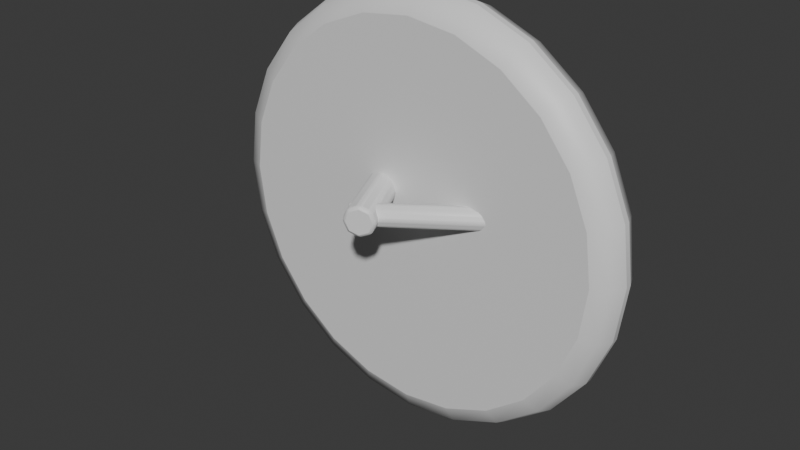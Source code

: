 # Source: OP_Clock.blend  (saved by Blender 5.2.44; exported with 4.5.12 LTS)
import bpy
from mathutils import Matrix  # noqa: F401  (used for matrix-valued properties, if any)

bpy.ops.wm.read_factory_settings(use_empty=True)
scene = bpy.context.scene
scene.name = 'Scene'

# ---- collections
col_collection = bpy.data.collections.new('Collection'); scene.collection.children.link(col_collection)

# ---- materials (node trees are filled in below, after node groups)
mat_op_cream = bpy.data.materials.new('OP_cream')
mat_op_cream.diffuse_color = (0.68, 0.57, 0.39, 1.0)
mat_op_cream.roughness = 0.62
mat_op_dark = bpy.data.materials.new('OP_dark')
mat_op_dark.diffuse_color = (0.012, 0.016, 0.018, 1.0)
mat_op_dark.roughness = 0.62
mat_op_burgundy = bpy.data.materials.new('OP_burgundy')
mat_op_burgundy.diffuse_color = (0.145, 0.035, 0.052, 1.0)
mat_op_burgundy.roughness = 0.62

# ---- material node trees
mat_op_cream.use_nodes = True; mat_op_cream.node_tree.nodes.clear()
_N = mat_op_cream.node_tree.nodes; _L = mat_op_cream.node_tree.links
n0 = _N.new('ShaderNodeBsdfPrincipled'); n0.name = 'Principled BSDF'; n0.location = (-200, 100)
n0.inputs[10].default_value = 0.005
n1 = _N.new('ShaderNodeOutputMaterial'); n1.name = 'Material Output'; n1.location = (200, 100)
_L.new(n0.outputs[0], n1.inputs[0])
n1.is_active_output = True
mat_op_dark.use_nodes = True; mat_op_dark.node_tree.nodes.clear()
_N = mat_op_dark.node_tree.nodes; _L = mat_op_dark.node_tree.links
n0 = _N.new('ShaderNodeBsdfPrincipled'); n0.name = 'Principled BSDF'; n0.location = (-200, 100)
n0.inputs[10].default_value = 0.005
n1 = _N.new('ShaderNodeOutputMaterial'); n1.name = 'Material Output'; n1.location = (200, 100)
_L.new(n0.outputs[0], n1.inputs[0])
n1.is_active_output = True
mat_op_burgundy.use_nodes = True; mat_op_burgundy.node_tree.nodes.clear()
_N = mat_op_burgundy.node_tree.nodes; _L = mat_op_burgundy.node_tree.links
n0 = _N.new('ShaderNodeBsdfPrincipled'); n0.name = 'Principled BSDF'; n0.location = (-200, 100)
n0.inputs[10].default_value = 0.005
n1 = _N.new('ShaderNodeOutputMaterial'); n1.name = 'Material Output'; n1.location = (200, 100)
_L.new(n0.outputs[0], n1.inputs[0])
n1.is_active_output = True

# ---- world
world_world = bpy.data.worlds.new('World'); scene.world = world_world
world_world.use_nodes = True; world_world.node_tree.nodes.clear()
_N = world_world.node_tree.nodes; _L = world_world.node_tree.links
n0 = _N.new('ShaderNodeOutputWorld'); n0.name = 'World Output'; n0.location = (200, 100)
n1 = _N.new('ShaderNodeBackground'); n1.name = 'Background'; n1.location = (-200, 100)
n1.inputs[0].default_value = (0.05088, 0.05088, 0.05088, 1.0)
_L.new(n1.outputs[0], n0.inputs[0])
n0.is_active_output = True
world_world.color = (0.05088, 0.05088, 0.05088)
world_world.sun_shadow_jitter_overblur = 0.0

# ---- meshes
me_cylinder = bpy.data.meshes.new('Cylinder')
me_cylinder.from_pydata([(0.0, 0.34, -0.04), (0.0, 0.34, 0.04), (0.088, 0.3284, -0.04), (0.088, 0.3284, 0.04), (0.17, 0.2944, -0.04), (0.17, 0.2944, 0.04), (0.2404, 0.2404, -0.04), (0.2404, 0.2404, 0.04), (0.2944, 0.17, -0.04), (0.2944, 0.17, 0.04), (0.3284, 0.088, -0.04), (0.3284, 0.088, 0.04), (0.34, 0.0, -0.04), (0.34, 0.0, 0.04), (0.3284, -0.088, -0.04), (0.3284, -0.088, 0.04), (0.2944, -0.17, -0.04), (0.2944, -0.17, 0.04), (0.2404, -0.2404, -0.04), (0.2404, -0.2404, 0.04), (0.17, -0.2944, -0.04), (0.17, -0.2944, 0.04), (0.088, -0.3284, -0.04), (0.088, -0.3284, 0.04), (0.0, -0.34, -0.04), (0.0, -0.34, 0.04), (-0.088, -0.3284, -0.04), (-0.088, -0.3284, 0.04), (-0.17, -0.2944, -0.04), (-0.17, -0.2944, 0.04), (-0.2404, -0.2404, -0.04), (-0.2404, -0.2404, 0.04), (-0.2944, -0.17, -0.04), (-0.2944, -0.17, 0.04), (-0.3284, -0.088, -0.04), (-0.3284, -0.088, 0.04), (-0.34, 0.0, -0.04), (-0.34, 0.0, 0.04), (-0.3284, 0.088, -0.04), (-0.3284, 0.088, 0.04), (-0.2944, 0.17, -0.04), (-0.2944, 0.17, 0.04), (-0.2404, 0.2404, -0.04), (-0.2404, 0.2404, 0.04), (-0.17, 0.2944, -0.04), (-0.17, 0.2944, 0.04), (-0.088, 0.3284, -0.04), (-0.088, 0.3284, 0.04)], [], [(0, 1, 3, 2), (2, 3, 5, 4), (4, 5, 7, 6), (6, 7, 9, 8), (8, 9, 11, 10), (10, 11, 13, 12), (12, 13, 15, 14), (14, 15, 17, 16), (16, 17, 19, 18), (18, 19, 21, 20), (20, 21, 23, 22), (22, 23, 25, 24), (24, 25, 27, 26), (26, 27, 29, 28), (28, 29, 31, 30), (30, 31, 33, 32), (32, 33, 35, 34), (34, 35, 37, 36), (36, 37, 39, 38), (38, 39, 41, 40), (40, 41, 43, 42), (42, 43, 45, 44), (3, 1, 47, 45, 43, 41, 39, 37, 35, 33, 31, 29, 27, 25, 23, 21, 19, 17, 15, 13, 11, 9, 7, 5), (44, 45, 47, 46), (46, 47, 1, 0), (0, 2, 4, 6, 8, 10, 12, 14, 16, 18, 20, 22, 24, 26, 28, 30, 32, 34, 36, 38, 40, 42, 44, 46)])
me_cylinder.polygons.foreach_set('use_smooth', [True] * 26)
_k = set([(0, 2), (0, 46), (1, 3), (1, 47), (2, 4), (3, 5), (4, 6), (5, 7), (6, 8), (7, 9), (8, 10), (9, 11), (10, 12), (11, 13), (12, 14), (13, 15), (14, 16), (15, 17), (16, 18), (17, 19), (18, 20), (19, 21), (20, 22), (21, 23), (22, 24), (23, 25), (24, 26), (25, 27), (26, 28), (27, 29), (28, 30), (29, 31), (30, 32), (31, 33), (32, 34), (33, 35), (34, 36), (35, 37), (36, 38), (37, 39), (38, 40), (39, 41), (40, 42), (41, 43), (42, 44), (43, 45), (44, 46), (45, 47)])
me_cylinder.attributes.new('sharp_edge', 'BOOLEAN', 'EDGE').data.foreach_set('value', [ (min(e.vertices), max(e.vertices)) in _k for e in me_cylinder.edges])
_uv = me_cylinder.uv_layers.new(name='UVMap')
_uv.uv.foreach_set('vector', [1.0, 0.5, 1.0, 1.0, 0.9583, 1.0, 0.9583, 0.5, 0.9583, 0.5, 0.9583, 1.0, 0.9167, 1.0, 0.9167, 0.5, 0.9167, 0.5, 0.9167, 1.0, 0.875, 1.0, 0.875, 0.5, 0.875, 0.5, 0.875, 1.0, 0.8333, 1.0, 0.8333, 0.5, 0.8333, 0.5, 0.8333, 1.0, 0.7917, 1.0, 0.7917, 0.5, 0.7917, 0.5, 0.7917, 1.0, 0.75, 1.0, 0.75, 0.5, 0.75, 0.5, 0.75, 1.0, 0.7083, 1.0, 0.7083, 0.5, 0.7083, 0.5, 0.7083, 1.0, 0.6667, 1.0, 0.6667, 0.5, 0.6667, 0.5, 0.6667, 1.0, 0.625, 1.0, 0.625, 0.5, 0.625, 0.5, 0.625, 1.0, 0.5833, 1.0, 0.5833, 0.5, 0.5833, 0.5, 0.5833, 1.0, 0.5417, 1.0, 0.5417, 0.5, 0.5417, 0.5, 0.5417, 1.0, 0.5, 1.0, 0.5, 0.5, 0.5, 0.5, 0.5, 1.0, 0.4583, 1.0, 0.4583, 0.5, 0.4583, 0.5, 0.4583, 1.0, 0.4167, 1.0, 0.4167, 0.5, 0.4167, 0.5, 0.4167, 1.0, 0.375, 1.0, 0.375, 0.5, 0.375, 0.5, 0.375, 1.0, 0.3333, 1.0, 0.3333, 0.5, 0.3333, 0.5, 0.3333, 1.0, 0.2917, 1.0, 0.2917, 0.5, 0.2917, 0.5, 0.2917, 1.0, 0.25, 1.0, 0.25, 0.5, 0.25, 0.5, 0.25, 1.0, 0.2083, 1.0, 0.2083, 0.5, 0.2083, 0.5, 0.2083, 1.0, 0.1667, 1.0, 0.1667, 0.5, 0.1667, 0.5, 0.1667, 1.0, 0.125, 1.0, 0.125, 0.5, 0.125, 0.5, 0.125, 1.0, 0.08333, 1.0, 0.08333, 0.5, 0.3121, 0.4818, 0.25, 0.49, 0.1879, 0.4818, 0.13, 0.4578, 0.08029, 0.4197, 0.04215, 0.37, 0.01818, 0.3121, 0.01, 0.25, 0.01818, 0.1879, 0.04215, 0.13, 0.08029, 0.08029, 0.13, 0.04215, 0.1879, 0.01818, 0.25, 0.01, 0.3121, 0.01818, 0.37, 0.04215, 0.4197, 0.08029, 0.4578, 0.13, 0.4818, 0.1879, 0.49, 0.25, 0.4818, 0.3121, 0.4578, 0.37, 0.4197, 0.4197, 0.37, 0.4578, 0.08333, 0.5, 0.08333, 1.0, 0.04167, 1.0, 0.04167, 0.5, 0.04167, 0.5, 0.04167, 1.0, -1.863e-07, 1.0, -1.863e-07, 0.5, 0.75, 0.49, 0.8121, 0.4818, 0.87, 0.4578, 0.9197, 0.4197, 0.9578, 0.37, 0.9818, 0.3121, 0.99, 0.25, 0.9818, 0.1879, 0.9578, 0.13, 0.9197, 0.08029, 0.87, 0.04215, 0.8121, 0.01818, 0.75, 0.01, 0.6879, 0.01818, 0.63, 0.04215, 0.5803, 0.08029, 0.5422, 0.13, 0.5182, 0.1879, 0.51, 0.25, 0.5182, 0.3121, 0.5422, 0.37, 0.5803, 0.4197, 0.63, 0.4578, 0.6879, 0.4818])
me_cylinder.materials.append(mat_op_cream)
me_cylinder.update()
me_cylinder_001 = bpy.data.meshes.new('Cylinder.001')
me_cylinder_001.from_pydata([(4.441e-17, 0.025, -0.1), (4.441e-17, 0.025, 0.1), (0.01768, 0.01768, -0.1), (0.01768, 0.01768, 0.1), (0.025, -4.441e-17, -0.1), (0.025, -4.441e-17, 0.1), (0.01768, -0.01768, -0.1), (0.01768, -0.01768, 0.1), (-4.441e-17, -0.025, -0.1), (-4.441e-17, -0.025, 0.1), (-0.01768, -0.01768, -0.1), (-0.01768, -0.01768, 0.1), (-0.025, 4.441e-17, -0.1), (-0.025, 4.441e-17, 0.1), (-0.01768, 0.01768, -0.1), (-0.01768, 0.01768, 0.1)], [], [(0, 1, 3, 2), (2, 3, 5, 4), (4, 5, 7, 6), (6, 7, 9, 8), (8, 9, 11, 10), (10, 11, 13, 12), (3, 1, 15, 13, 11, 9, 7, 5), (12, 13, 15, 14), (14, 15, 1, 0), (0, 2, 4, 6, 8, 10, 12, 14)])
me_cylinder_001.polygons.foreach_set('use_smooth', [True] * 10)
_k = set([(0, 1), (0, 2), (0, 14), (1, 3), (1, 15), (2, 3), (2, 4), (3, 5), (4, 5), (4, 6), (5, 7), (6, 7), (6, 8), (7, 9), (8, 9), (8, 10), (9, 11), (10, 11), (10, 12), (11, 13), (12, 13), (12, 14), (13, 15), (14, 15)])
me_cylinder_001.attributes.new('sharp_edge', 'BOOLEAN', 'EDGE').data.foreach_set('value', [ (min(e.vertices), max(e.vertices)) in _k for e in me_cylinder_001.edges])
_uv = me_cylinder_001.uv_layers.new(name='UVMap')
_uv.uv.foreach_set('vector', [1.0, 0.5, 1.0, 1.0, 0.875, 1.0, 0.875, 0.5, 0.875, 0.5, 0.875, 1.0, 0.75, 1.0, 0.75, 0.5, 0.75, 0.5, 0.75, 1.0, 0.625, 1.0, 0.625, 0.5, 0.625, 0.5, 0.625, 1.0, 0.5, 1.0, 0.5, 0.5, 0.5, 0.5, 0.5, 1.0, 0.375, 1.0, 0.375, 0.5, 0.375, 0.5, 0.375, 1.0, 0.25, 1.0, 0.25, 0.5, 0.4197, 0.4197, 0.25, 0.49, 0.08029, 0.4197, 0.01, 0.25, 0.08029, 0.08029, 0.25, 0.01, 0.4197, 0.08029, 0.49, 0.25, 0.25, 0.5, 0.25, 1.0, 0.125, 1.0, 0.125, 0.5, 0.125, 0.5, 0.125, 1.0, 0.0, 1.0, 0.0, 0.5, 0.75, 0.49, 0.9197, 0.4197, 0.99, 0.25, 0.9197, 0.08029, 0.75, 0.01, 0.5803, 0.08029, 0.51, 0.25, 0.5803, 0.4197])
me_cylinder_001.materials.append(mat_op_dark)
me_cylinder_001.update()
me_cylinder_002 = bpy.data.meshes.new('Cylinder.002')
me_cylinder_002.from_pydata([(0.0, 0.018, -0.13), (0.0, 0.018, 0.13), (0.01273, 0.01273, -0.13), (0.01273, 0.01273, 0.13), (0.018, 4.619e-16, -0.13), (0.018, -4.619e-16, 0.13), (0.01273, -0.01273, -0.13), (0.01273, -0.01273, 0.13), (0.0, -0.018, -0.13), (0.0, -0.018, 0.13), (-0.01273, -0.01273, -0.13), (-0.01273, -0.01273, 0.13), (-0.018, 4.619e-16, -0.13), (-0.018, -4.619e-16, 0.13), (-0.01273, 0.01273, -0.13), (-0.01273, 0.01273, 0.13)], [], [(0, 1, 3, 2), (2, 3, 5, 4), (4, 5, 7, 6), (6, 7, 9, 8), (8, 9, 11, 10), (10, 11, 13, 12), (3, 1, 15, 13, 11, 9, 7, 5), (12, 13, 15, 14), (14, 15, 1, 0), (0, 2, 4, 6, 8, 10, 12, 14)])
me_cylinder_002.polygons.foreach_set('use_smooth', [True] * 10)
_k = set([(0, 1), (0, 2), (0, 14), (1, 3), (1, 15), (2, 3), (2, 4), (3, 5), (4, 5), (4, 6), (5, 7), (6, 7), (6, 8), (7, 9), (8, 9), (8, 10), (9, 11), (10, 11), (10, 12), (11, 13), (12, 13), (12, 14), (13, 15), (14, 15)])
me_cylinder_002.attributes.new('sharp_edge', 'BOOLEAN', 'EDGE').data.foreach_set('value', [ (min(e.vertices), max(e.vertices)) in _k for e in me_cylinder_002.edges])
_uv = me_cylinder_002.uv_layers.new(name='UVMap')
_uv.uv.foreach_set('vector', [1.0, 0.5, 1.0, 1.0, 0.875, 1.0, 0.875, 0.5, 0.875, 0.5, 0.875, 1.0, 0.75, 1.0, 0.75, 0.5, 0.75, 0.5, 0.75, 1.0, 0.625, 1.0, 0.625, 0.5, 0.625, 0.5, 0.625, 1.0, 0.5, 1.0, 0.5, 0.5, 0.5, 0.5, 0.5, 1.0, 0.375, 1.0, 0.375, 0.5, 0.375, 0.5, 0.375, 1.0, 0.25, 1.0, 0.25, 0.5, 0.4197, 0.4197, 0.25, 0.49, 0.08029, 0.4197, 0.01, 0.25, 0.08029, 0.08029, 0.25, 0.01, 0.4197, 0.08029, 0.49, 0.25, 0.25, 0.5, 0.25, 1.0, 0.125, 1.0, 0.125, 0.5, 0.125, 0.5, 0.125, 1.0, 0.0, 1.0, 0.0, 0.5, 0.75, 0.49, 0.9197, 0.4197, 0.99, 0.25, 0.9197, 0.08029, 0.75, 0.01, 0.5803, 0.08029, 0.51, 0.25, 0.5803, 0.4197])
me_cylinder_002.materials.append(mat_op_burgundy)
me_cylinder_002.update()

# ---- objects
ob_clock = bpy.data.objects.new('Clock', None)
ob_face = bpy.data.objects.new('Face', me_cylinder)
ob_hour = bpy.data.objects.new('Hour', me_cylinder_001)
ob_minute = bpy.data.objects.new('Minute', me_cylinder_002)

# ---- transforms, parenting, visibility, modifiers, constraints
ob_clock.location = (0.0, 0.0, 0.0)
ob_face.parent = ob_clock
ob_face.location = (0.0, 0.0, 0.34)
ob_face.rotation_euler = (1.571, 0.0, 0.0)
_m = ob_face.modifiers.new('Soft toy bevel', 'BEVEL')
_m.width = 0.035
_m.width_pct = 0.035
_m.segments = 2
ob_hour.parent = ob_clock
ob_hour.location = (-0.04, -0.055, 0.38)
ob_hour.rotation_euler = (1.571, 0.0, 0.4363)
_m = ob_hour.modifiers.new('Soft toy bevel', 'BEVEL')
_m.width = 0.005
_m.width_pct = 0.005
_m.segments = 2
ob_minute.parent = ob_clock
ob_minute.location = (0.08, -0.06, 0.38)
ob_minute.rotation_euler = (1.571, 0.0, -0.9599)
_m = ob_minute.modifiers.new('Soft toy bevel', 'BEVEL')
_m.width = 0.0036
_m.width_pct = 0.0036
_m.segments = 2

# ---- collection membership
col_collection.objects.link(ob_clock)
col_collection.objects.link(ob_face)
col_collection.objects.link(ob_hour)
col_collection.objects.link(ob_minute)

# ---- scene / render settings (as saved in the file)
scene.frame_start = 1; scene.frame_end = 250; scene.frame_set(1)
scene.render.engine = 'BLENDER_EEVEE_NEXT'
scene.render.bake_bias = 0.0
scene.render.bake_samples = 0
scene.render.compositor_device = 'GPU'
scene.eevee.use_volume_custom_range = False
scene.eevee.fast_gi_thickness_near = 0.1
scene.eevee.fast_gi_thickness_far = 0.0
scene.eevee.ray_tracing_options.screen_trace_thickness = 0.1
bpy.context.view_layer.update()

# ---- added for rendering (the .blend has no active camera and no usable light): camera, sun
cam_auto = bpy.data.cameras.new('AutoCamera')
cam_auto.lens = 50.0
cam_auto.sensor_width = 36.0
cam_auto.clip_end = 1000.0
ob_auto_camera = bpy.data.objects.new('AutoCamera', cam_auto)
scene.collection.objects.link(ob_auto_camera)
ob_auto_camera.location = (0.909068, -1.14588, 1.06725)
ob_auto_camera.rotation_euler = (1.09748, -7.21219e-08, 0.694738)
scene.camera = ob_auto_camera
light_auto_sun = bpy.data.lights.new('AutoSun', 'SUN')
light_auto_sun.energy = 3.0
light_auto_sun.angle = 0.0523599
ob_auto_sun = bpy.data.objects.new('AutoSun', light_auto_sun)
scene.collection.objects.link(ob_auto_sun)
ob_auto_sun.rotation_euler = (0.872665, 0.174533, 0.523599)
bpy.context.view_layer.update()
